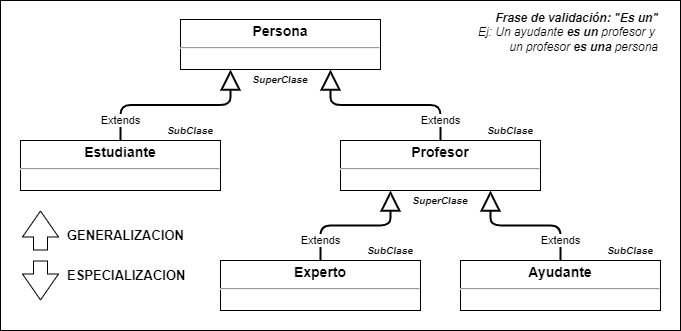

The diagram above was exported from draw.io. Its source (the exported page's mxGraphModel, read from the mxfile embedded in the PNG):
<mxGraphModel dx="2568" dy="593" grid="1" gridSize="10" guides="1" tooltips="1" connect="1" arrows="1" fold="1" page="1" pageScale="1" pageWidth="827" pageHeight="1169" math="0" shadow="0">
  <root>
    <mxCell id="0" />
    <mxCell id="1" parent="0" />
    <mxCell id="OD8nyYhpCx4P2MOvI5v8-45" value="&lt;font style=&quot;font-size: 16px;&quot;&gt;&lt;font style=&quot;font-size: 16px;&quot;&gt;&lt;br&gt;&lt;/font&gt;&lt;/font&gt;" style="rounded=0;whiteSpace=wrap;html=1;align=left;verticalAlign=top;fontSize=30;fontStyle=1;spacingTop=10;spacing=2;spacingLeft=20;fontFamily=Verdana;" parent="1" vertex="1">
      <mxGeometry x="-990" y="180" width="680" height="330" as="geometry" />
    </mxCell>
    <mxCell id="PGIbJPwFzxkOe-OZ5PEa-1" value="Frase de validación: &quot;Es un&quot;&lt;br&gt;&lt;span style=&quot;font-weight: normal;&quot;&gt;Ej:&amp;nbsp;Un ayudante &lt;/span&gt;es un&lt;span style=&quot;font-weight: normal;&quot;&gt; profesor y&amp;nbsp; un profesor &lt;/span&gt;es una&lt;span style=&quot;font-weight: normal;&quot;&gt; persona&lt;br&gt;&lt;/span&gt;" style="text;html=1;strokeColor=none;fillColor=none;align=right;verticalAlign=middle;whiteSpace=wrap;rounded=0;fontStyle=3" parent="1" vertex="1">
      <mxGeometry x="-520" y="192" width="190" height="40" as="geometry" />
    </mxCell>
    <mxCell id="OD8nyYhpCx4P2MOvI5v8-17" value="&lt;p style=&quot;margin: 4px 0px 0px; text-align: center; font-size: 14px;&quot;&gt;&lt;b&gt;Persona&lt;/b&gt;&lt;br&gt;&lt;/p&gt;&lt;hr style=&quot;font-size: 14px;&quot;&gt;&lt;p style=&quot;margin: 0px 0px 0px 4px; font-size: 14px;&quot;&gt;&lt;/p&gt;" style="verticalAlign=top;align=left;overflow=fill;fontSize=14;fontFamily=Helvetica;html=1;" parent="1" vertex="1">
      <mxGeometry x="-810" y="199" width="200" height="50" as="geometry" />
    </mxCell>
    <mxCell id="OD8nyYhpCx4P2MOvI5v8-18" value="&lt;p style=&quot;margin: 4px 0px 0px; text-align: center; font-size: 14px;&quot;&gt;&lt;b&gt;Estudiante&lt;/b&gt;&lt;/p&gt;&lt;hr style=&quot;font-size: 14px;&quot;&gt;&lt;p style=&quot;margin: 0px 0px 0px 4px; font-size: 14px;&quot;&gt;&lt;/p&gt;&lt;p style=&quot;margin: 0px 0px 0px 4px;&quot;&gt;&lt;br&gt;&lt;/p&gt;" style="verticalAlign=top;align=left;overflow=fill;fontSize=14;fontFamily=Helvetica;html=1;" parent="1" vertex="1">
      <mxGeometry x="-970" y="320" width="200" height="50" as="geometry" />
    </mxCell>
    <mxCell id="OD8nyYhpCx4P2MOvI5v8-19" value="Extends" style="endArrow=block;endSize=16;endFill=0;html=1;rounded=1;strokeWidth=2;entryX=0.25;entryY=1;entryDx=0;entryDy=0;exitX=0.5;exitY=0;exitDx=0;exitDy=0;edgeStyle=orthogonalEdgeStyle;" parent="1" source="OD8nyYhpCx4P2MOvI5v8-18" target="OD8nyYhpCx4P2MOvI5v8-17" edge="1">
      <mxGeometry x="-0.779" width="160" relative="1" as="geometry">
        <mxPoint x="-40" y="-150" as="sourcePoint" />
        <mxPoint x="-100" y="-140" as="targetPoint" />
        <mxPoint as="offset" />
      </mxGeometry>
    </mxCell>
    <mxCell id="OD8nyYhpCx4P2MOvI5v8-20" value="&lt;p style=&quot;margin: 4px 0px 0px; text-align: center; font-size: 14px;&quot;&gt;&lt;b&gt;Profesor&lt;/b&gt;&lt;/p&gt;&lt;hr style=&quot;font-size: 14px;&quot;&gt;&lt;p style=&quot;margin: 0px 0px 0px 4px; font-size: 14px;&quot;&gt;&lt;/p&gt;&lt;br&gt;&lt;p style=&quot;margin: 0px 0px 0px 4px;&quot;&gt;&lt;br&gt;&lt;/p&gt;" style="verticalAlign=top;align=left;overflow=fill;fontSize=14;fontFamily=Helvetica;html=1;" parent="1" vertex="1">
      <mxGeometry x="-650" y="320" width="200" height="50" as="geometry" />
    </mxCell>
    <mxCell id="OD8nyYhpCx4P2MOvI5v8-21" value="Extends" style="endArrow=block;endSize=16;endFill=0;html=1;rounded=1;strokeWidth=2;entryX=0.75;entryY=1;entryDx=0;entryDy=0;exitX=0.5;exitY=0;exitDx=0;exitDy=0;edgeStyle=orthogonalEdgeStyle;" parent="1" source="OD8nyYhpCx4P2MOvI5v8-20" target="OD8nyYhpCx4P2MOvI5v8-17" edge="1">
      <mxGeometry x="-0.779" width="160" relative="1" as="geometry">
        <mxPoint x="10" y="120" as="sourcePoint" />
        <mxPoint x="-193.5" y="-10.5" as="targetPoint" />
        <mxPoint as="offset" />
      </mxGeometry>
    </mxCell>
    <mxCell id="OD8nyYhpCx4P2MOvI5v8-23" value="" style="shape=flexArrow;endArrow=classic;html=1;rounded=0;width=14;endSize=8.33;endWidth=21;" parent="1" edge="1">
      <mxGeometry width="50" height="50" relative="1" as="geometry">
        <mxPoint x="-950" y="430" as="sourcePoint" />
        <mxPoint x="-950" y="390" as="targetPoint" />
      </mxGeometry>
    </mxCell>
    <mxCell id="OD8nyYhpCx4P2MOvI5v8-24" value="GENERALIZACION" style="text;html=1;strokeColor=none;fillColor=none;align=left;verticalAlign=middle;whiteSpace=wrap;rounded=0;fontStyle=1;fontSize=13;" parent="1" vertex="1">
      <mxGeometry x="-925" y="400" width="120" height="30" as="geometry" />
    </mxCell>
    <mxCell id="OD8nyYhpCx4P2MOvI5v8-25" value="" style="shape=flexArrow;endArrow=classic;html=1;rounded=0;width=14;endSize=8.33;endWidth=21;" parent="1" edge="1">
      <mxGeometry width="50" height="50" relative="1" as="geometry">
        <mxPoint x="-950" y="440" as="sourcePoint" />
        <mxPoint x="-950" y="480" as="targetPoint" />
      </mxGeometry>
    </mxCell>
    <mxCell id="OD8nyYhpCx4P2MOvI5v8-26" value="ESPECIALIZACION" style="text;html=1;strokeColor=none;fillColor=none;align=left;verticalAlign=middle;whiteSpace=wrap;rounded=0;fontStyle=1;fontSize=13;" parent="1" vertex="1">
      <mxGeometry x="-925" y="440" width="120" height="30" as="geometry" />
    </mxCell>
    <mxCell id="OD8nyYhpCx4P2MOvI5v8-27" value="&lt;p style=&quot;margin: 4px 0px 0px; text-align: center; font-size: 14px;&quot;&gt;&lt;b&gt;Experto&lt;/b&gt;&lt;/p&gt;&lt;hr style=&quot;font-size: 14px;&quot;&gt;&lt;p style=&quot;margin: 0px 0px 0px 4px; font-size: 14px;&quot;&gt;&lt;/p&gt;&amp;nbsp;" style="verticalAlign=top;align=left;overflow=fill;fontSize=14;fontFamily=Helvetica;html=1;" parent="1" vertex="1">
      <mxGeometry x="-770" y="440" width="200" height="50" as="geometry" />
    </mxCell>
    <mxCell id="OD8nyYhpCx4P2MOvI5v8-28" value="&lt;p style=&quot;margin: 4px 0px 0px; text-align: center; font-size: 14px;&quot;&gt;&lt;b&gt;Ayudante&lt;/b&gt;&lt;/p&gt;&lt;hr style=&quot;font-size: 14px;&quot;&gt;&lt;p style=&quot;margin: 0px 0px 0px 4px; font-size: 14px;&quot;&gt;&lt;/p&gt;&lt;p style=&quot;margin: 0px 0px 0px 4px;&quot;&gt;&lt;br&gt;&lt;/p&gt;" style="verticalAlign=top;align=left;overflow=fill;fontSize=14;fontFamily=Helvetica;html=1;" parent="1" vertex="1">
      <mxGeometry x="-530" y="440" width="200" height="50" as="geometry" />
    </mxCell>
    <mxCell id="OD8nyYhpCx4P2MOvI5v8-29" value="Extends" style="endArrow=block;endSize=16;endFill=0;html=1;rounded=1;strokeWidth=2;entryX=0.25;entryY=1;entryDx=0;entryDy=0;exitX=0.5;exitY=0;exitDx=0;exitDy=0;edgeStyle=orthogonalEdgeStyle;" parent="1" source="OD8nyYhpCx4P2MOvI5v8-27" target="OD8nyYhpCx4P2MOvI5v8-20" edge="1">
      <mxGeometry x="-0.7143" width="160" relative="1" as="geometry">
        <mxPoint x="-530" y="455" as="sourcePoint" />
        <mxPoint x="-397.4999999999998" y="480" as="targetPoint" />
        <mxPoint as="offset" />
      </mxGeometry>
    </mxCell>
    <mxCell id="OD8nyYhpCx4P2MOvI5v8-30" value="Extends" style="endArrow=block;endSize=16;endFill=0;html=1;rounded=1;strokeWidth=2;entryX=0.75;entryY=1;entryDx=0;entryDy=0;exitX=0.5;exitY=0;exitDx=0;exitDy=0;edgeStyle=orthogonalEdgeStyle;" parent="1" source="OD8nyYhpCx4P2MOvI5v8-28" target="OD8nyYhpCx4P2MOvI5v8-20" edge="1">
      <mxGeometry x="-0.7143" width="160" relative="1" as="geometry">
        <mxPoint x="-410" y="580" as="sourcePoint" />
        <mxPoint x="-254.99999999999977" y="480" as="targetPoint" />
        <mxPoint as="offset" />
      </mxGeometry>
    </mxCell>
    <mxCell id="OD8nyYhpCx4P2MOvI5v8-36" value="SubClase" style="text;html=1;strokeColor=none;fillColor=none;align=center;verticalAlign=middle;whiteSpace=wrap;rounded=0;fontSize=10;fontStyle=3" parent="1" vertex="1">
      <mxGeometry x="-830" y="300" width="60" height="20" as="geometry" />
    </mxCell>
    <mxCell id="OD8nyYhpCx4P2MOvI5v8-41" value="SuperClase" style="text;html=1;strokeColor=none;fillColor=none;align=center;verticalAlign=middle;whiteSpace=wrap;rounded=0;fontSize=10;fontStyle=3" parent="1" vertex="1">
      <mxGeometry x="-740" y="249" width="60" height="20" as="geometry" />
    </mxCell>
    <mxCell id="OD8nyYhpCx4P2MOvI5v8-42" value="SubClase" style="text;html=1;strokeColor=none;fillColor=none;align=center;verticalAlign=middle;whiteSpace=wrap;rounded=0;fontSize=10;fontStyle=3" parent="1" vertex="1">
      <mxGeometry x="-510" y="300" width="60" height="20" as="geometry" />
    </mxCell>
    <mxCell id="OD8nyYhpCx4P2MOvI5v8-43" value="SuperClase" style="text;html=1;strokeColor=none;fillColor=none;align=center;verticalAlign=middle;whiteSpace=wrap;rounded=0;fontSize=10;fontStyle=3" parent="1" vertex="1">
      <mxGeometry x="-580" y="370" width="60" height="20" as="geometry" />
    </mxCell>
    <mxCell id="OD8nyYhpCx4P2MOvI5v8-46" value="SubClase" style="text;html=1;strokeColor=none;fillColor=none;align=center;verticalAlign=middle;whiteSpace=wrap;rounded=0;fontSize=10;fontStyle=3" parent="1" vertex="1">
      <mxGeometry x="-630" y="420" width="60" height="20" as="geometry" />
    </mxCell>
    <mxCell id="OD8nyYhpCx4P2MOvI5v8-47" value="SubClase" style="text;html=1;strokeColor=none;fillColor=none;align=center;verticalAlign=middle;whiteSpace=wrap;rounded=0;fontSize=10;fontStyle=3" parent="1" vertex="1">
      <mxGeometry x="-390" y="420" width="60" height="20" as="geometry" />
    </mxCell>
  </root>
</mxGraphModel>